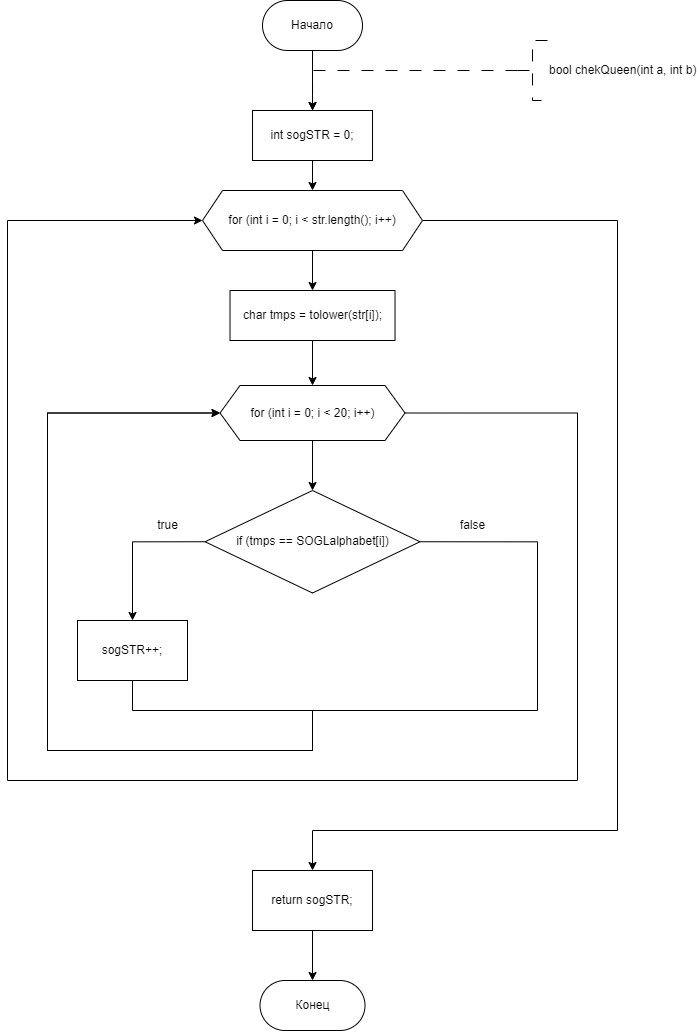

The diagram above was exported from draw.io. Its source (the exported page's mxGraphModel, read from the mxfile embedded in the PNG):
<mxGraphModel dx="841" dy="558" grid="1" gridSize="10" guides="1" tooltips="1" connect="1" arrows="1" fold="1" page="1" pageScale="1" pageWidth="827" pageHeight="1169" math="0" shadow="0">
  <root>
    <mxCell id="WIyWlLk6GJQsqaUBKTNV-0" />
    <mxCell id="WIyWlLk6GJQsqaUBKTNV-1" parent="WIyWlLk6GJQsqaUBKTNV-0" />
    <mxCell id="ae2DDv3dWlce7QhSTDpC-18" value="" style="edgeStyle=orthogonalEdgeStyle;rounded=0;orthogonalLoop=1;jettySize=auto;html=1;entryX=0.5;entryY=0;entryDx=0;entryDy=0;" edge="1" parent="WIyWlLk6GJQsqaUBKTNV-1" source="ae2DDv3dWlce7QhSTDpC-1" target="ae2DDv3dWlce7QhSTDpC-58">
      <mxGeometry relative="1" as="geometry">
        <mxPoint x="355.01" y="310" as="targetPoint" />
      </mxGeometry>
    </mxCell>
    <mxCell id="ae2DDv3dWlce7QhSTDpC-1" value="Начало" style="rounded=1;whiteSpace=wrap;html=1;arcSize=50;" vertex="1" parent="WIyWlLk6GJQsqaUBKTNV-1">
      <mxGeometry x="305.01" y="200" width="100" height="50" as="geometry" />
    </mxCell>
    <mxCell id="ae2DDv3dWlce7QhSTDpC-2" value="" style="edgeStyle=orthogonalEdgeStyle;rounded=0;orthogonalLoop=1;jettySize=auto;html=1;strokeWidth=1;dashed=1;dashPattern=12 12;entryX=0.5;entryY=0;entryDx=0;entryDy=0;exitX=0;exitY=0.5;exitDx=0;exitDy=0;exitPerimeter=0;" edge="1" parent="WIyWlLk6GJQsqaUBKTNV-1" source="ae2DDv3dWlce7QhSTDpC-3" target="ae2DDv3dWlce7QhSTDpC-58">
      <mxGeometry relative="1" as="geometry">
        <Array as="points">
          <mxPoint x="355" y="270" />
        </Array>
        <mxPoint x="355.01" y="310" as="targetPoint" />
        <mxPoint x="550" y="270" as="sourcePoint" />
      </mxGeometry>
    </mxCell>
    <mxCell id="ae2DDv3dWlce7QhSTDpC-3" value="bool chekQueen(int a, int b)" style="strokeWidth=1;html=1;shape=mxgraph.flowchart.annotation_2;align=left;labelPosition=right;pointerEvents=1;dashed=1;dashPattern=12 12;" vertex="1" parent="WIyWlLk6GJQsqaUBKTNV-1">
      <mxGeometry x="560" y="240" width="30" height="60" as="geometry" />
    </mxCell>
    <mxCell id="ae2DDv3dWlce7QhSTDpC-56" value="Конец" style="rounded=1;whiteSpace=wrap;html=1;arcSize=50;" vertex="1" parent="WIyWlLk6GJQsqaUBKTNV-1">
      <mxGeometry x="302.51" y="1180" width="105" height="50" as="geometry" />
    </mxCell>
    <mxCell id="ae2DDv3dWlce7QhSTDpC-60" value="" style="edgeStyle=orthogonalEdgeStyle;rounded=0;orthogonalLoop=1;jettySize=auto;html=1;" edge="1" parent="WIyWlLk6GJQsqaUBKTNV-1" source="ae2DDv3dWlce7QhSTDpC-58" target="ae2DDv3dWlce7QhSTDpC-59">
      <mxGeometry relative="1" as="geometry" />
    </mxCell>
    <mxCell id="ae2DDv3dWlce7QhSTDpC-58" value="int sogSTR = 0;" style="whiteSpace=wrap;html=1;" vertex="1" parent="WIyWlLk6GJQsqaUBKTNV-1">
      <mxGeometry x="295.02" y="310" width="120" height="50" as="geometry" />
    </mxCell>
    <mxCell id="ae2DDv3dWlce7QhSTDpC-62" value="" style="edgeStyle=orthogonalEdgeStyle;rounded=0;orthogonalLoop=1;jettySize=auto;html=1;" edge="1" parent="WIyWlLk6GJQsqaUBKTNV-1" source="ae2DDv3dWlce7QhSTDpC-59" target="ae2DDv3dWlce7QhSTDpC-61">
      <mxGeometry relative="1" as="geometry" />
    </mxCell>
    <mxCell id="ae2DDv3dWlce7QhSTDpC-76" style="edgeStyle=orthogonalEdgeStyle;rounded=0;orthogonalLoop=1;jettySize=auto;html=1;exitX=1;exitY=0.5;exitDx=0;exitDy=0;entryX=0.5;entryY=0;entryDx=0;entryDy=0;" edge="1" parent="WIyWlLk6GJQsqaUBKTNV-1" source="ae2DDv3dWlce7QhSTDpC-59" target="ae2DDv3dWlce7QhSTDpC-75">
      <mxGeometry relative="1" as="geometry">
        <mxPoint x="380" y="1041.3333129882812" as="targetPoint" />
        <Array as="points">
          <mxPoint x="660" y="420" />
          <mxPoint x="660" y="1030" />
          <mxPoint x="355" y="1030" />
        </Array>
      </mxGeometry>
    </mxCell>
    <mxCell id="ae2DDv3dWlce7QhSTDpC-59" value="for (int i = 0; i &amp;lt; str.length(); i++)" style="shape=hexagon;perimeter=hexagonPerimeter2;whiteSpace=wrap;html=1;fixedSize=1;" vertex="1" parent="WIyWlLk6GJQsqaUBKTNV-1">
      <mxGeometry x="245.01" y="390" width="220" height="60" as="geometry" />
    </mxCell>
    <mxCell id="ae2DDv3dWlce7QhSTDpC-64" value="" style="edgeStyle=orthogonalEdgeStyle;rounded=0;orthogonalLoop=1;jettySize=auto;html=1;" edge="1" parent="WIyWlLk6GJQsqaUBKTNV-1" source="ae2DDv3dWlce7QhSTDpC-61" target="ae2DDv3dWlce7QhSTDpC-63">
      <mxGeometry relative="1" as="geometry" />
    </mxCell>
    <mxCell id="ae2DDv3dWlce7QhSTDpC-61" value="char tmps = tolower(str[i]);" style="whiteSpace=wrap;html=1;" vertex="1" parent="WIyWlLk6GJQsqaUBKTNV-1">
      <mxGeometry x="272.52" y="490" width="164.99" height="50" as="geometry" />
    </mxCell>
    <mxCell id="ae2DDv3dWlce7QhSTDpC-66" value="" style="edgeStyle=orthogonalEdgeStyle;rounded=0;orthogonalLoop=1;jettySize=auto;html=1;" edge="1" parent="WIyWlLk6GJQsqaUBKTNV-1" source="ae2DDv3dWlce7QhSTDpC-63" target="ae2DDv3dWlce7QhSTDpC-65">
      <mxGeometry relative="1" as="geometry" />
    </mxCell>
    <mxCell id="ae2DDv3dWlce7QhSTDpC-74" style="edgeStyle=orthogonalEdgeStyle;rounded=0;orthogonalLoop=1;jettySize=auto;html=1;exitX=1;exitY=0.5;exitDx=0;exitDy=0;entryX=0;entryY=0.5;entryDx=0;entryDy=0;" edge="1" parent="WIyWlLk6GJQsqaUBKTNV-1" source="ae2DDv3dWlce7QhSTDpC-63" target="ae2DDv3dWlce7QhSTDpC-59">
      <mxGeometry relative="1" as="geometry">
        <Array as="points">
          <mxPoint x="620" y="613" />
          <mxPoint x="620" y="980" />
          <mxPoint x="50" y="980" />
          <mxPoint x="50" y="420" />
        </Array>
      </mxGeometry>
    </mxCell>
    <mxCell id="ae2DDv3dWlce7QhSTDpC-63" value="for (int i = 0; i &lt; 20; i++)" style="shape=hexagon;perimeter=hexagonPerimeter2;whiteSpace=wrap;html=1;fixedSize=1;" vertex="1" parent="WIyWlLk6GJQsqaUBKTNV-1">
      <mxGeometry x="262.53" y="585" width="184.99" height="55" as="geometry" />
    </mxCell>
    <mxCell id="ae2DDv3dWlce7QhSTDpC-68" style="edgeStyle=orthogonalEdgeStyle;rounded=0;orthogonalLoop=1;jettySize=auto;html=1;exitX=0;exitY=0.5;exitDx=0;exitDy=0;entryX=0.5;entryY=0;entryDx=0;entryDy=0;" edge="1" parent="WIyWlLk6GJQsqaUBKTNV-1" source="ae2DDv3dWlce7QhSTDpC-65" target="ae2DDv3dWlce7QhSTDpC-67">
      <mxGeometry relative="1" as="geometry" />
    </mxCell>
    <mxCell id="ae2DDv3dWlce7QhSTDpC-73" style="edgeStyle=orthogonalEdgeStyle;rounded=0;orthogonalLoop=1;jettySize=auto;html=1;exitX=1;exitY=0.5;exitDx=0;exitDy=0;entryX=0;entryY=0.5;entryDx=0;entryDy=0;" edge="1" parent="WIyWlLk6GJQsqaUBKTNV-1" source="ae2DDv3dWlce7QhSTDpC-65" target="ae2DDv3dWlce7QhSTDpC-63">
      <mxGeometry relative="1" as="geometry">
        <Array as="points">
          <mxPoint x="580" y="741" />
          <mxPoint x="580" y="910" />
          <mxPoint x="355" y="910" />
          <mxPoint x="355" y="950" />
          <mxPoint x="90" y="950" />
          <mxPoint x="90" y="613" />
        </Array>
      </mxGeometry>
    </mxCell>
    <mxCell id="ae2DDv3dWlce7QhSTDpC-65" value="if (tmps == SOGLalphabet[i])" style="rhombus;whiteSpace=wrap;html=1;" vertex="1" parent="WIyWlLk6GJQsqaUBKTNV-1">
      <mxGeometry x="247.52999999999997" y="690" width="214.98" height="102.5" as="geometry" />
    </mxCell>
    <mxCell id="ae2DDv3dWlce7QhSTDpC-71" style="edgeStyle=orthogonalEdgeStyle;rounded=0;orthogonalLoop=1;jettySize=auto;html=1;exitX=0.5;exitY=1;exitDx=0;exitDy=0;entryX=0;entryY=0.5;entryDx=0;entryDy=0;" edge="1" parent="WIyWlLk6GJQsqaUBKTNV-1" source="ae2DDv3dWlce7QhSTDpC-67" target="ae2DDv3dWlce7QhSTDpC-63">
      <mxGeometry relative="1" as="geometry">
        <Array as="points">
          <mxPoint x="175" y="910" />
          <mxPoint x="355" y="910" />
          <mxPoint x="355" y="950" />
          <mxPoint x="90" y="950" />
          <mxPoint x="90" y="613" />
        </Array>
      </mxGeometry>
    </mxCell>
    <mxCell id="ae2DDv3dWlce7QhSTDpC-67" value="sogSTR++;" style="whiteSpace=wrap;html=1;" vertex="1" parent="WIyWlLk6GJQsqaUBKTNV-1">
      <mxGeometry x="120" y="820" width="110" height="60" as="geometry" />
    </mxCell>
    <mxCell id="ae2DDv3dWlce7QhSTDpC-69" value="true" style="text;html=1;align=center;verticalAlign=middle;resizable=0;points=[];autosize=1;strokeColor=none;fillColor=none;" vertex="1" parent="WIyWlLk6GJQsqaUBKTNV-1">
      <mxGeometry x="190" y="710" width="40" height="30" as="geometry" />
    </mxCell>
    <mxCell id="ae2DDv3dWlce7QhSTDpC-70" value="false" style="text;html=1;align=center;verticalAlign=middle;resizable=0;points=[];autosize=1;strokeColor=none;fillColor=none;" vertex="1" parent="WIyWlLk6GJQsqaUBKTNV-1">
      <mxGeometry x="490" y="710" width="50" height="30" as="geometry" />
    </mxCell>
    <mxCell id="ae2DDv3dWlce7QhSTDpC-77" value="" style="edgeStyle=orthogonalEdgeStyle;rounded=0;orthogonalLoop=1;jettySize=auto;html=1;" edge="1" parent="WIyWlLk6GJQsqaUBKTNV-1" source="ae2DDv3dWlce7QhSTDpC-75" target="ae2DDv3dWlce7QhSTDpC-56">
      <mxGeometry relative="1" as="geometry" />
    </mxCell>
    <mxCell id="ae2DDv3dWlce7QhSTDpC-75" value="return sogSTR;" style="whiteSpace=wrap;html=1;" vertex="1" parent="WIyWlLk6GJQsqaUBKTNV-1">
      <mxGeometry x="295.02" y="1070" width="120" height="60" as="geometry" />
    </mxCell>
  </root>
</mxGraphModel>